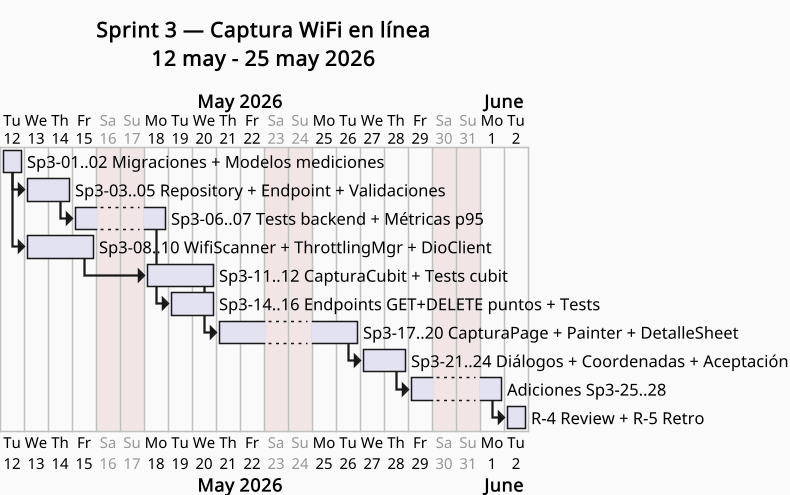

The diagram above was rendered by PlantUML. Its source (embedded in the PNG):
@startgantt
title Sprint 3 — Captura WiFi en línea\n12 may - 25 may 2026
skinparam backgroundColor #FAFAFA
scale 1.5
Project starts 2026-05-12
saturday are closed
sunday are closed

[Sp3-01..02 Migraciones + Modelos mediciones] lasts 1 day
[Sp3-03..05 Repository + Endpoint + Validaciones] lasts 2 days
[Sp3-06..07 Tests backend + Métricas p95] lasts 2 days
[Sp3-08..10 WifiScanner + ThrottlingMgr + DioClient] lasts 3 days
[Sp3-11..12 CapturaCubit + Tests cubit] lasts 3 days
[Sp3-14..16 Endpoints GET+DELETE puntos + Tests] lasts 2 days
[Sp3-17..20 CapturaPage + Painter + DetalleSheet] lasts 4 days
[Sp3-21..24 Diálogos + Coordenadas + Aceptación] lasts 2 days
[Adiciones Sp3-25..28] lasts 2 days
[R-4 Review + R-5 Retro] lasts 1 day

[Sp3-03..05 Repository + Endpoint + Validaciones] starts at [Sp3-01..02 Migraciones + Modelos mediciones]'s end
[Sp3-06..07 Tests backend + Métricas p95] starts at [Sp3-03..05 Repository + Endpoint + Validaciones]'s end
[Sp3-08..10 WifiScanner + ThrottlingMgr + DioClient] starts at [Sp3-01..02 Migraciones + Modelos mediciones]'s end
[Sp3-11..12 CapturaCubit + Tests cubit] starts at [Sp3-08..10 WifiScanner + ThrottlingMgr + DioClient]'s end
[Sp3-14..16 Endpoints GET+DELETE puntos + Tests] starts at [Sp3-06..07 Tests backend + Métricas p95]'s end
[Sp3-17..20 CapturaPage + Painter + DetalleSheet] starts at [Sp3-11..12 CapturaCubit + Tests cubit]'s end
[Sp3-21..24 Diálogos + Coordenadas + Aceptación] starts at [Sp3-17..20 CapturaPage + Painter + DetalleSheet]'s end
[Adiciones Sp3-25..28] starts at [Sp3-21..24 Diálogos + Coordenadas + Aceptación]'s end
[R-4 Review + R-5 Retro] starts at [Adiciones Sp3-25..28]'s end
@endgantt